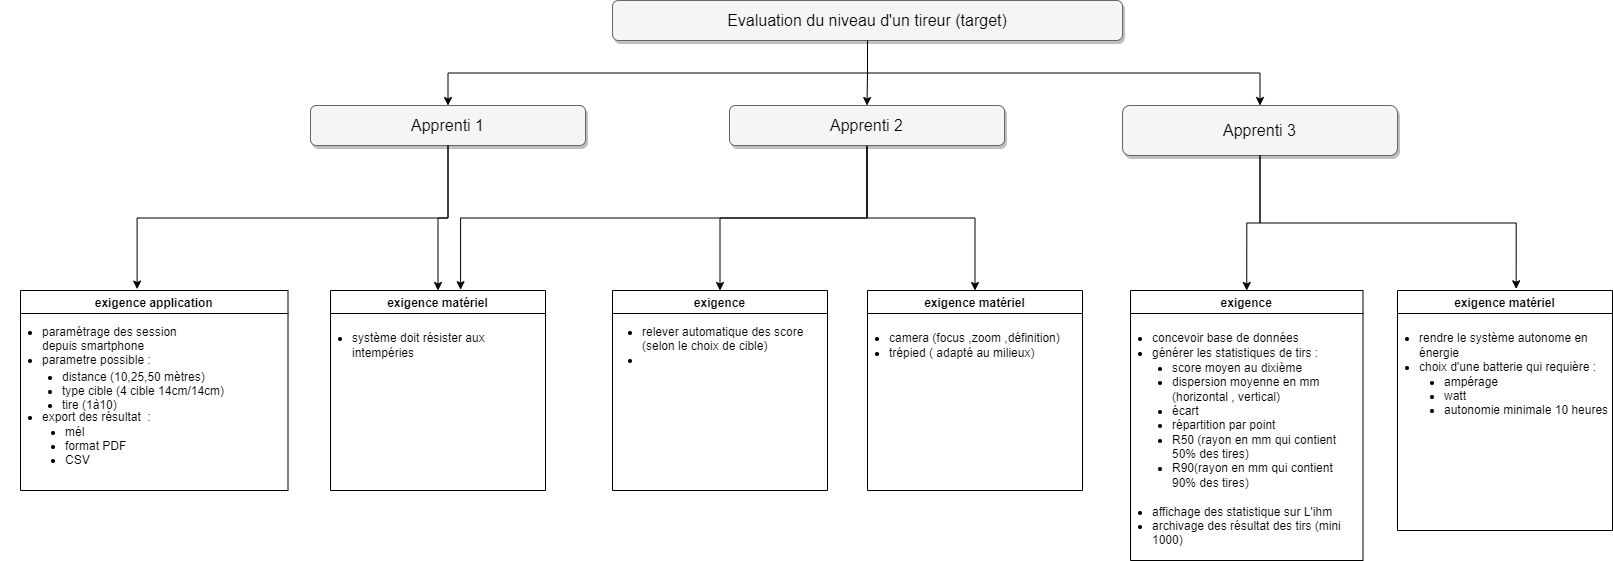

The diagram above was exported from draw.io. Its source (the exported page's mxGraphModel, read from the mxfile embedded in the PNG):
<mxGraphModel dx="1247" dy="671" grid="1" gridSize="10" guides="1" tooltips="1" connect="1" arrows="1" fold="1" page="1" pageScale="1.5" pageWidth="1169" pageHeight="826" background="none" math="0" shadow="0">
  <root>
    <mxCell id="0" style=";html=1;" />
    <mxCell id="1" style=";html=1;" parent="0" />
    <mxCell id="XPFPqh-y_9hr3y6Bbjee-36" style="edgeStyle=orthogonalEdgeStyle;rounded=0;orthogonalLoop=1;jettySize=auto;html=1;exitX=0.5;exitY=1;exitDx=0;exitDy=0;entryX=0.5;entryY=0;entryDx=0;entryDy=0;" edge="1" parent="1" source="303ed1de8c2c98b4-4" target="303ed1de8c2c98b4-5">
      <mxGeometry relative="1" as="geometry" />
    </mxCell>
    <mxCell id="XPFPqh-y_9hr3y6Bbjee-38" style="edgeStyle=orthogonalEdgeStyle;rounded=0;orthogonalLoop=1;jettySize=auto;html=1;exitX=0.5;exitY=1;exitDx=0;exitDy=0;" edge="1" parent="1" source="303ed1de8c2c98b4-4" target="303ed1de8c2c98b4-6">
      <mxGeometry relative="1" as="geometry" />
    </mxCell>
    <mxCell id="303ed1de8c2c98b4-4" value="Evaluation du niveau d'un tireur (target)" style="whiteSpace=wrap;html=1;rounded=1;shadow=1;strokeWidth=1;fontSize=16;align=center;fillColor=#f5f5f5;strokeColor=#666666;" parent="1" vertex="1">
      <mxGeometry x="622" y="90" width="510" height="40" as="geometry" />
    </mxCell>
    <mxCell id="XPFPqh-y_9hr3y6Bbjee-80" style="edgeStyle=orthogonalEdgeStyle;rounded=0;orthogonalLoop=1;jettySize=auto;html=1;exitX=0.5;exitY=1;exitDx=0;exitDy=0;entryX=0.5;entryY=0;entryDx=0;entryDy=0;" edge="1" parent="1" source="303ed1de8c2c98b4-5" target="XPFPqh-y_9hr3y6Bbjee-75">
      <mxGeometry relative="1" as="geometry" />
    </mxCell>
    <mxCell id="303ed1de8c2c98b4-5" value="Apprenti 1" style="whiteSpace=wrap;html=1;rounded=1;shadow=1;strokeWidth=1;fontSize=16;align=center;fillColor=#f5f5f5;strokeColor=#666666;" parent="1" vertex="1">
      <mxGeometry x="320" y="195" width="275" height="40" as="geometry" />
    </mxCell>
    <mxCell id="XPFPqh-y_9hr3y6Bbjee-112" style="edgeStyle=orthogonalEdgeStyle;rounded=0;orthogonalLoop=1;jettySize=auto;html=1;exitX=0.5;exitY=1;exitDx=0;exitDy=0;entryX=0.5;entryY=0;entryDx=0;entryDy=0;" edge="1" parent="1" source="303ed1de8c2c98b4-6" target="XPFPqh-y_9hr3y6Bbjee-94">
      <mxGeometry relative="1" as="geometry" />
    </mxCell>
    <mxCell id="303ed1de8c2c98b4-6" value="Apprenti 3" style="whiteSpace=wrap;html=1;rounded=1;shadow=1;strokeWidth=1;fontSize=16;align=center;fillColor=#f5f5f5;strokeColor=#666666;" parent="1" vertex="1">
      <mxGeometry x="1132" y="195" width="275" height="50" as="geometry" />
    </mxCell>
    <mxCell id="XPFPqh-y_9hr3y6Bbjee-81" style="edgeStyle=orthogonalEdgeStyle;rounded=0;orthogonalLoop=1;jettySize=auto;html=1;exitX=0.5;exitY=1;exitDx=0;exitDy=0;entryX=0.605;entryY=-0.004;entryDx=0;entryDy=0;entryPerimeter=0;" edge="1" parent="1" source="303ed1de8c2c98b4-8" target="XPFPqh-y_9hr3y6Bbjee-75">
      <mxGeometry relative="1" as="geometry" />
    </mxCell>
    <mxCell id="XPFPqh-y_9hr3y6Bbjee-114" style="edgeStyle=orthogonalEdgeStyle;rounded=0;orthogonalLoop=1;jettySize=auto;html=1;exitX=0.5;exitY=1;exitDx=0;exitDy=0;entryX=0.5;entryY=0;entryDx=0;entryDy=0;" edge="1" parent="1" source="303ed1de8c2c98b4-8" target="XPFPqh-y_9hr3y6Bbjee-84">
      <mxGeometry relative="1" as="geometry" />
    </mxCell>
    <mxCell id="XPFPqh-y_9hr3y6Bbjee-115" style="edgeStyle=orthogonalEdgeStyle;rounded=0;orthogonalLoop=1;jettySize=auto;html=1;exitX=0.5;exitY=1;exitDx=0;exitDy=0;entryX=0.5;entryY=0;entryDx=0;entryDy=0;" edge="1" parent="1" source="303ed1de8c2c98b4-8" target="XPFPqh-y_9hr3y6Bbjee-86">
      <mxGeometry relative="1" as="geometry" />
    </mxCell>
    <mxCell id="303ed1de8c2c98b4-8" value="Apprenti 2" style="whiteSpace=wrap;html=1;rounded=1;shadow=1;strokeWidth=1;fontSize=16;align=center;fillColor=#f5f5f5;strokeColor=#666666;" parent="1" vertex="1">
      <mxGeometry x="739" y="195" width="275" height="40" as="geometry" />
    </mxCell>
    <mxCell id="XPFPqh-y_9hr3y6Bbjee-37" style="edgeStyle=orthogonalEdgeStyle;rounded=0;orthogonalLoop=1;jettySize=auto;html=1;exitX=0.5;exitY=1;exitDx=0;exitDy=0;entryX=0.5;entryY=0;entryDx=0;entryDy=0;" edge="1" parent="1" source="303ed1de8c2c98b4-4" target="303ed1de8c2c98b4-8">
      <mxGeometry relative="1" as="geometry">
        <mxPoint x="887" y="200" as="targetPoint" />
      </mxGeometry>
    </mxCell>
    <mxCell id="XPFPqh-y_9hr3y6Bbjee-50" style="edgeStyle=orthogonalEdgeStyle;rounded=0;orthogonalLoop=1;jettySize=auto;html=1;exitX=0.5;exitY=1;exitDx=0;exitDy=0;entryX=0.436;entryY=-0.007;entryDx=0;entryDy=0;entryPerimeter=0;" edge="1" parent="1" source="303ed1de8c2c98b4-5" target="XPFPqh-y_9hr3y6Bbjee-70">
      <mxGeometry relative="1" as="geometry">
        <mxPoint x="190" y="320" as="targetPoint" />
      </mxGeometry>
    </mxCell>
    <mxCell id="XPFPqh-y_9hr3y6Bbjee-70" value="exigence application" style="swimlane;startSize=23;" vertex="1" parent="1">
      <mxGeometry x="30" y="380" width="267.5" height="200" as="geometry" />
    </mxCell>
    <mxCell id="XPFPqh-y_9hr3y6Bbjee-71" value="&lt;ul&gt;&lt;li&gt;paramétrage des session depuis smartphone&lt;/li&gt;&lt;li&gt;parametre possible :&lt;/li&gt;&lt;/ul&gt;" style="text;strokeColor=none;fillColor=none;html=1;whiteSpace=wrap;verticalAlign=middle;overflow=hidden;" vertex="1" parent="XPFPqh-y_9hr3y6Bbjee-70">
      <mxGeometry x="-20" y="20" width="215" height="70" as="geometry" />
    </mxCell>
    <mxCell id="XPFPqh-y_9hr3y6Bbjee-72" value="&lt;ul&gt;&lt;li&gt;distance (10,25,50 mètres)&amp;nbsp;&lt;/li&gt;&lt;li&gt;type cible (4 cible 14cm/14cm)&lt;/li&gt;&lt;li&gt;tire (1à10)&lt;/li&gt;&lt;/ul&gt;" style="text;strokeColor=none;fillColor=none;html=1;whiteSpace=wrap;verticalAlign=middle;overflow=hidden;" vertex="1" parent="XPFPqh-y_9hr3y6Bbjee-70">
      <mxGeometry y="65" width="210" height="70" as="geometry" />
    </mxCell>
    <mxCell id="XPFPqh-y_9hr3y6Bbjee-73" value="&lt;ul&gt;&lt;li&gt;export des résultat&amp;nbsp; :&lt;/li&gt;&lt;/ul&gt;" style="text;strokeColor=none;fillColor=none;html=1;whiteSpace=wrap;verticalAlign=middle;overflow=hidden;" vertex="1" parent="XPFPqh-y_9hr3y6Bbjee-70">
      <mxGeometry x="-20" y="105" width="230" height="30" as="geometry" />
    </mxCell>
    <mxCell id="XPFPqh-y_9hr3y6Bbjee-74" value="&lt;ul&gt;&lt;li&gt;mél&lt;/li&gt;&lt;li&gt;format PDF&lt;/li&gt;&lt;li&gt;CSV&lt;/li&gt;&lt;/ul&gt;" style="text;strokeColor=none;fillColor=none;html=1;whiteSpace=wrap;verticalAlign=middle;overflow=hidden;" vertex="1" parent="XPFPqh-y_9hr3y6Bbjee-70">
      <mxGeometry x="2.5" y="120" width="210" height="70" as="geometry" />
    </mxCell>
    <mxCell id="XPFPqh-y_9hr3y6Bbjee-75" value="exigence matériel" style="swimlane;startSize=23;" vertex="1" parent="1">
      <mxGeometry x="340" y="380" width="215" height="200" as="geometry" />
    </mxCell>
    <mxCell id="XPFPqh-y_9hr3y6Bbjee-76" value="&lt;ul&gt;&lt;li&gt;système doit résister aux intempéries&lt;/li&gt;&lt;/ul&gt;" style="text;strokeColor=none;fillColor=none;html=1;whiteSpace=wrap;verticalAlign=middle;overflow=hidden;" vertex="1" parent="XPFPqh-y_9hr3y6Bbjee-75">
      <mxGeometry x="-20" y="20" width="215" height="70" as="geometry" />
    </mxCell>
    <mxCell id="XPFPqh-y_9hr3y6Bbjee-84" value="exigence matériel" style="swimlane;startSize=23;" vertex="1" parent="1">
      <mxGeometry x="877" y="380" width="215" height="200" as="geometry" />
    </mxCell>
    <mxCell id="XPFPqh-y_9hr3y6Bbjee-85" value="&lt;ul&gt;&lt;li&gt;camera (focus ,zoom ,définition)&lt;/li&gt;&lt;li&gt;trépied ( adapté au milieux)&lt;/li&gt;&lt;/ul&gt;" style="text;strokeColor=none;fillColor=none;html=1;whiteSpace=wrap;verticalAlign=middle;overflow=hidden;" vertex="1" parent="XPFPqh-y_9hr3y6Bbjee-84">
      <mxGeometry x="-20" y="20" width="215" height="70" as="geometry" />
    </mxCell>
    <mxCell id="XPFPqh-y_9hr3y6Bbjee-86" value="exigence" style="swimlane;startSize=23;" vertex="1" parent="1">
      <mxGeometry x="622" y="380" width="215" height="200" as="geometry" />
    </mxCell>
    <mxCell id="XPFPqh-y_9hr3y6Bbjee-87" value="&lt;ul&gt;&lt;li&gt;relever automatique des score (selon le choix de cible)&lt;/li&gt;&lt;li&gt;&lt;br&gt;&lt;/li&gt;&lt;/ul&gt;" style="text;strokeColor=none;fillColor=none;html=1;whiteSpace=wrap;verticalAlign=middle;overflow=hidden;" vertex="1" parent="XPFPqh-y_9hr3y6Bbjee-86">
      <mxGeometry x="-12" y="20" width="215" height="70" as="geometry" />
    </mxCell>
    <mxCell id="XPFPqh-y_9hr3y6Bbjee-92" value="exigence matériel" style="swimlane;startSize=23;" vertex="1" parent="1">
      <mxGeometry x="1407" y="380" width="215" height="240" as="geometry" />
    </mxCell>
    <mxCell id="XPFPqh-y_9hr3y6Bbjee-93" value="&lt;div&gt;&lt;br&gt;&lt;/div&gt;&lt;ul&gt;&lt;li&gt;rendre le système autonome en énergie&amp;nbsp;&lt;/li&gt;&lt;li&gt;choix d'une batterie qui requière :&lt;/li&gt;&lt;/ul&gt;" style="text;strokeColor=none;fillColor=none;html=1;whiteSpace=wrap;verticalAlign=middle;overflow=hidden;" vertex="1" parent="XPFPqh-y_9hr3y6Bbjee-92">
      <mxGeometry x="-20" y="10" width="230" height="90" as="geometry" />
    </mxCell>
    <mxCell id="XPFPqh-y_9hr3y6Bbjee-98" value="&lt;ul&gt;&lt;li&gt;ampérage&lt;/li&gt;&lt;li&gt;watt&lt;/li&gt;&lt;li&gt;autonomie minimale 10 heures&amp;nbsp;&lt;/li&gt;&lt;/ul&gt;" style="text;strokeColor=none;fillColor=none;html=1;whiteSpace=wrap;verticalAlign=middle;overflow=hidden;" vertex="1" parent="XPFPqh-y_9hr3y6Bbjee-92">
      <mxGeometry x="5" y="70" width="210" height="70" as="geometry" />
    </mxCell>
    <mxCell id="XPFPqh-y_9hr3y6Bbjee-94" value="exigence" style="swimlane;startSize=23;" vertex="1" parent="1">
      <mxGeometry x="1140" y="380" width="232.5" height="270" as="geometry" />
    </mxCell>
    <mxCell id="XPFPqh-y_9hr3y6Bbjee-95" value="&lt;ul&gt;&lt;li style=&quot;border-color: var(--border-color);&quot;&gt;concevoir base de données&lt;/li&gt;&lt;li style=&quot;border-color: var(--border-color);&quot;&gt;générer les statistiques de tirs :&amp;nbsp;&lt;/li&gt;&lt;/ul&gt;" style="text;strokeColor=none;fillColor=none;html=1;whiteSpace=wrap;verticalAlign=middle;overflow=hidden;" vertex="1" parent="XPFPqh-y_9hr3y6Bbjee-94">
      <mxGeometry x="-20" y="20" width="216" height="70" as="geometry" />
    </mxCell>
    <mxCell id="XPFPqh-y_9hr3y6Bbjee-96" value="&lt;ul&gt;&lt;li&gt;score moyen au dixième&lt;/li&gt;&lt;li&gt;dispersion moyenne en mm (horizontal , vertical)&lt;/li&gt;&lt;li&gt;écart&lt;/li&gt;&lt;li&gt;répartition par point&lt;/li&gt;&lt;li&gt;R50 (rayon en mm qui contient 50% des tires)&lt;/li&gt;&lt;li style=&quot;border-color: var(--border-color);&quot;&gt;R90(rayon en mm qui contient 90% des tires)&lt;/li&gt;&lt;/ul&gt;" style="text;strokeColor=none;fillColor=none;html=1;whiteSpace=wrap;verticalAlign=middle;overflow=hidden;" vertex="1" parent="XPFPqh-y_9hr3y6Bbjee-94">
      <mxGeometry y="55" width="210" height="160" as="geometry" />
    </mxCell>
    <mxCell id="XPFPqh-y_9hr3y6Bbjee-116" value="&lt;ul&gt;&lt;li&gt;affichage des statistique sur L'ihm&lt;/li&gt;&lt;li&gt;archivage des résultat des tirs (mini 1000)&lt;/li&gt;&lt;/ul&gt;" style="text;strokeColor=none;fillColor=none;html=1;whiteSpace=wrap;verticalAlign=middle;overflow=hidden;" vertex="1" parent="XPFPqh-y_9hr3y6Bbjee-94">
      <mxGeometry x="-20" y="200" width="250" height="70" as="geometry" />
    </mxCell>
    <mxCell id="XPFPqh-y_9hr3y6Bbjee-113" style="edgeStyle=orthogonalEdgeStyle;rounded=0;orthogonalLoop=1;jettySize=auto;html=1;exitX=0.5;exitY=1;exitDx=0;exitDy=0;entryX=0.552;entryY=-0.007;entryDx=0;entryDy=0;entryPerimeter=0;" edge="1" parent="1" source="303ed1de8c2c98b4-6" target="XPFPqh-y_9hr3y6Bbjee-92">
      <mxGeometry relative="1" as="geometry" />
    </mxCell>
  </root>
</mxGraphModel>